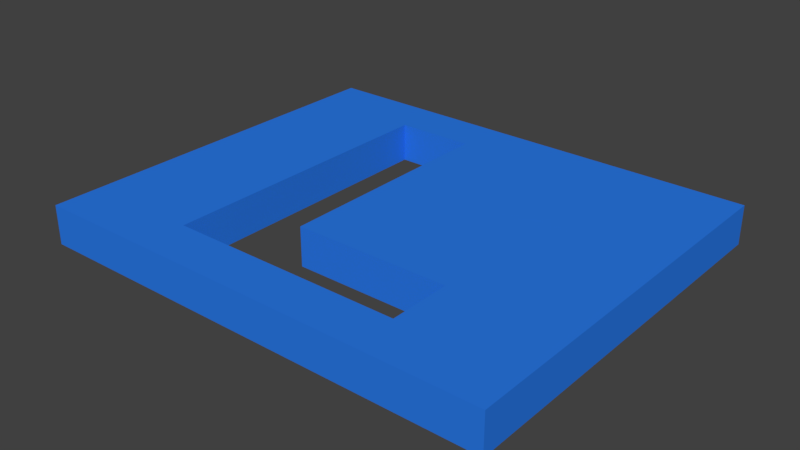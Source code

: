 # Source: L.blend  (saved by Blender 2.77.0; exported with 4.5.12 LTS)
import bpy
from mathutils import Matrix  # noqa: F401  (used for matrix-valued properties, if any)

bpy.ops.wm.read_factory_settings(use_empty=True)
scene = bpy.context.scene
scene.name = 'Scene'

# ---- collections
col_collection_1 = bpy.data.collections.new('Collection 1'); scene.collection.children.link(col_collection_1)

# ---- materials (node trees are filled in below, after node groups)
mat_material_001 = bpy.data.materials.new('Material.001')
mat_material_001.alpha_threshold = 0.0
mat_material_001.use_transparent_shadow = False
mat_material_001.diffuse_color = (0.0242, 0.1927, 0.8, 1.0)
mat_material_001.roughness = 0.5

# ---- material node trees

# ---- world
world_world = bpy.data.worlds.new('World'); scene.world = world_world
world_world.color = (0.05088, 0.05088, 0.05088)
world_world.use_sun_shadow = False
world_world.sun_shadow_jitter_overblur = 0.0
world_world.cycles.sampling_method = 'MANUAL'

# ---- meshes
me_l = bpy.data.meshes.new('L')
me_l.from_pydata([(600.0, 500.0, 50.0), (600.0, 0.0, 50.0), (600.0, 500.0, 0.0), (600.0, 0.0, 0.0), (0.0, 500.0, 50.0), (0.0, 500.0, 0.0), (0.0, 0.0, 50.0), (0.0, 0.0, 0.0), (150.0, 140.0, 50.0), (350.0, 140.0, 50.0), (350.0, 440.0, 50.0), (450.0, 440.0, 50.0), (450.0, 60.0, 50.0), (150.0, 60.0, 50.0), (350.0, 440.0, 0.0), (350.0, 140.0, 0.0), (150.0, 140.0, 0.0), (450.0, 60.0, 0.0), (450.0, 440.0, 0.0), (150.0, 60.0, 0.0)], [], [(0, 1, 2), (2, 1, 3), (4, 0, 5), (5, 0, 2), (6, 4, 7), (7, 4, 5), (1, 6, 3), (3, 6, 7), (8, 9, 4), (4, 9, 10), (4, 10, 0), (0, 10, 11), (0, 11, 1), (1, 11, 12), (1, 12, 6), (6, 12, 13), (6, 13, 4), (4, 13, 8), (14, 15, 16), (17, 18, 2), (2, 18, 14), (2, 14, 5), (5, 14, 16), (5, 16, 7), (7, 16, 19), (7, 19, 3), (3, 19, 17), (3, 17, 2), (12, 11, 17), (17, 11, 18), (11, 10, 18), (18, 10, 14), (10, 9, 14), (14, 9, 15), (9, 8, 15), (15, 8, 16), (8, 13, 16), (16, 13, 19), (13, 12, 19), (19, 12, 17)])
me_l.materials.append(mat_material_001)
me_l.use_remesh_preserve_volume = False
me_l.use_remesh_preserve_attributes = False
me_l.use_mirror_vertex_groups = False
me_l.update()

# ---- objects
ob_l = bpy.data.objects.new('L', me_l)

# ---- transforms, parenting, visibility, modifiers, constraints
ob_l.location = (0.6, 0.0, 0.0)
ob_l.rotation_euler = (0.0, 3.142, 0.0)
ob_l.scale = (0.001, 0.001, 0.001)
ob_l.lineart.crease_threshold = 0.0

# ---- collection membership
col_collection_1.objects.link(ob_l)

# ---- scene / render settings (as saved in the file)
scene.frame_start = 1; scene.frame_end = 250; scene.frame_set(1)
scene.render.engine = 'BLENDER_EEVEE_NEXT'
scene.render.resolution_percentage = 50
scene.render.dither_intensity = 0.0
scene.cycles.use_denoising = False
scene.cycles.samples = 128
scene.cycles.sampling_pattern = 'TABULATED_SOBOL'
scene.cycles.light_sampling_threshold = 0.0
scene.cycles.use_adaptive_sampling = False
scene.cycles.use_light_tree = False
scene.cycles.blur_glossy = 0.0
scene.cycles.sample_clamp_indirect = 0.0
scene.view_settings.view_transform = 'Standard'
bpy.context.view_layer.update()

# ---- added for rendering (the .blend has no active camera and no usable light): camera, sun
cam_auto = bpy.data.cameras.new('AutoCamera')
cam_auto.lens = 50.0
cam_auto.sensor_width = 36.0
cam_auto.clip_end = 1000.0
ob_auto_camera = bpy.data.objects.new('AutoCamera', cam_auto)
scene.collection.objects.link(ob_auto_camera)
ob_auto_camera.location = (1.0241, -0.618923, 0.554282)
ob_auto_camera.rotation_euler = (1.09748, -7.21219e-08, 0.694738)
scene.camera = ob_auto_camera
light_auto_sun = bpy.data.lights.new('AutoSun', 'SUN')
light_auto_sun.energy = 3.0
light_auto_sun.angle = 0.0523599
ob_auto_sun = bpy.data.objects.new('AutoSun', light_auto_sun)
scene.collection.objects.link(ob_auto_sun)
ob_auto_sun.rotation_euler = (0.872665, 0.174533, 0.523599)
bpy.context.view_layer.update()
